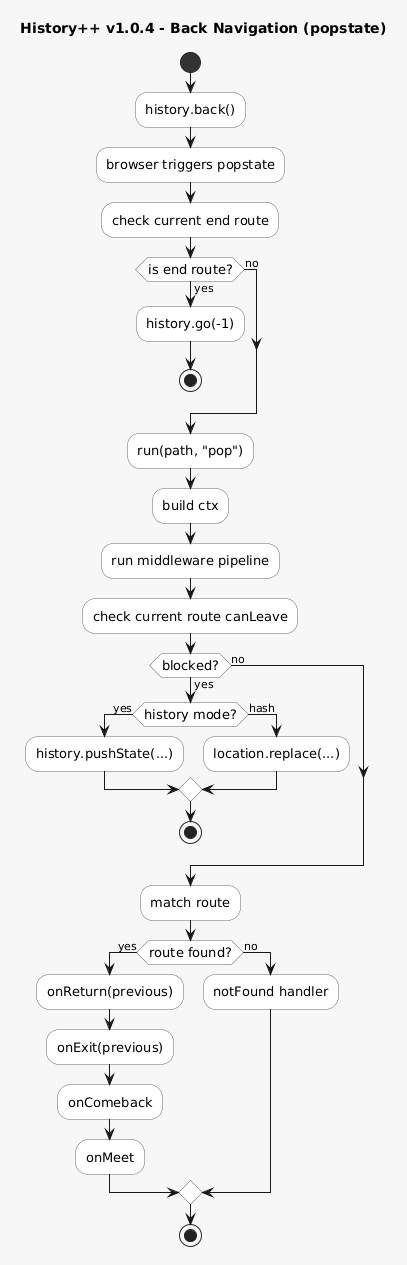

The diagram above was rendered by PlantUML. Its source (embedded in the PNG):
@startuml
title History++ v1.0.4 - Back Navigation (popstate)

skinparam backgroundColor #f7f7f7
skinparam shadowing false
skinparam activity {
  BackgroundColor white
  BorderColor #666
  DiamondBackgroundColor #fafafa
  DiamondBorderColor #666
  StartColor #333
  EndColor #333
  FontSize 13
}

start

:history.back();

:browser triggers popstate;

:check current end route;

if (is end route?) then (yes)
  :history.go(-1);
  stop
else (no)
endif

:run(path, "pop");

:build ctx;

:run middleware pipeline;

:check current route canLeave;

if (blocked?) then (yes)

  if (history mode?) then (yes)
    :history.pushState(...);
  else (hash)
    :location.replace(...);
  endif

  stop
else (no)
endif

:match route;

if (route found?) then (yes)

  :onReturn(previous);

  :onExit(previous);

  :onComeback;

  :onMeet;

else (no)

  :notFound handler;

endif

stop
@enduml